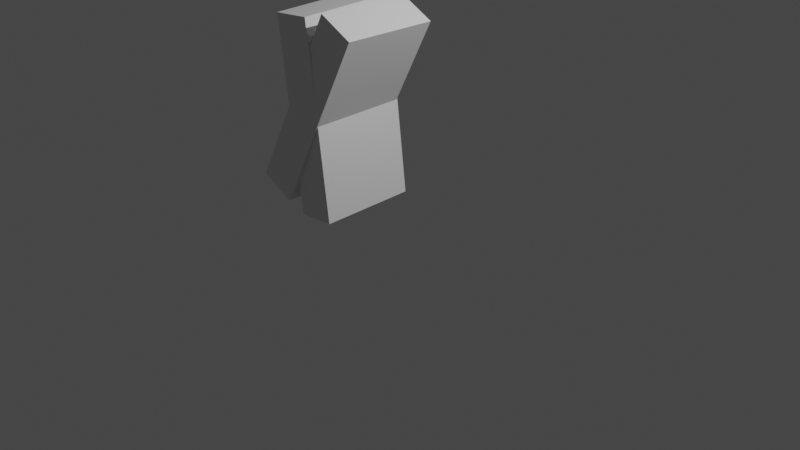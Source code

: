 # Source: door.blend  (saved by Blender 2.80.75; exported with 4.5.12 LTS)
import bpy
from mathutils import Matrix  # noqa: F401  (used for matrix-valued properties, if any)

bpy.ops.wm.read_factory_settings(use_empty=True)
scene = bpy.context.scene
scene.name = 'Scene'

# ---- collections
col_collection = bpy.data.collections.new('Collection'); scene.collection.children.link(col_collection)

# ---- materials (node trees are filled in below, after node groups)
mat_material = bpy.data.materials.new('Material')
mat_material.alpha_threshold = 0.0
mat_material.use_transparent_shadow = False
mat_material.line_color = (0.0, 0.0, 0.0, 1.0)
mat_material_001 = bpy.data.materials.new('Material.001')
mat_material_001.alpha_threshold = 0.0
mat_material_001.use_transparent_shadow = False
mat_material_001.line_color = (0.0, 0.0, 0.0, 1.0)

# ---- material node trees
mat_material.use_nodes = True; mat_material.node_tree.nodes.clear()
_N = mat_material.node_tree.nodes; _L = mat_material.node_tree.links
n0 = _N.new('ShaderNodeOutputMaterial'); n0.name = 'Material Output'; n0.location = (300, 300)
n1 = _N.new('ShaderNodeBsdfPrincipled'); n1.name = 'Principled BSDF'; n1.location = (10, 300)
n1.distribution = 'GGX'
n1.subsurface_method = 'BURLEY'
n1.inputs[2].default_value = 0.4
n1.inputs[3].default_value = 1.45
n1.inputs[27].default_value = (0.0, 0.0, 0.0, 1.0)
n1.inputs[28].default_value = 1.0
_L.new(n1.outputs[0], n0.inputs[0])
n0.is_active_output = True
mat_material_001.use_nodes = True; mat_material_001.node_tree.nodes.clear()
_N = mat_material_001.node_tree.nodes; _L = mat_material_001.node_tree.links
n0 = _N.new('ShaderNodeOutputMaterial'); n0.name = 'Material Output'; n0.location = (300, 300)
n1 = _N.new('ShaderNodeBsdfPrincipled'); n1.name = 'Principled BSDF'; n1.location = (10, 300)
n1.distribution = 'GGX'
n1.subsurface_method = 'BURLEY'
n1.inputs[2].default_value = 0.4
n1.inputs[3].default_value = 1.45
n1.inputs[27].default_value = (0.0, 0.0, 0.0, 1.0)
n1.inputs[28].default_value = 1.0
_L.new(n1.outputs[0], n0.inputs[0])
n0.is_active_output = True

# ---- world
world_world = bpy.data.worlds.new('World'); scene.world = world_world
world_world.use_nodes = True; world_world.node_tree.nodes.clear()
_N = world_world.node_tree.nodes; _L = world_world.node_tree.links
n0 = _N.new('ShaderNodeOutputWorld'); n0.name = 'World Output'; n0.location = (300, 300)
n1 = _N.new('ShaderNodeBackground'); n1.name = 'Background'; n1.location = (10, 300)
n1.inputs[0].default_value = (0.05088, 0.05088, 0.05088, 1.0)
_L.new(n1.outputs[0], n0.inputs[0])
n0.is_active_output = True
world_world.color = (0.05088, 0.05088, 0.05088)
world_world.use_sun_shadow = False
world_world.sun_shadow_jitter_overblur = 0.0

# ---- cameras
cam_camera = bpy.data.cameras.new('Camera')
cam_camera.clip_end = 100.0
cam_camera.ortho_scale = 7.314

# ---- lights
light_light = bpy.data.lights.new('Light', 'POINT')
light_light.transmission_factor = 0.0
light_light.energy = 1000.0
light_light.shadow_soft_size = 0.1
light_light.shadow_maximum_resolution = 0.006
light_light.use_absolute_resolution = True

# ---- meshes
me_cube = bpy.data.meshes.new('Cube')
me_cube.from_pydata([(1.0, 1.0, 1.0), (1.0, 1.0, -1.0), (1.0, -1.0, 1.0), (1.0, -1.0, -1.0), (-1.0, 1.0, 1.0), (-1.0, 1.0, -1.0), (-1.0, -1.0, 1.0), (-1.0, -1.0, -1.0)], [], [(0, 4, 6, 2), (3, 2, 6, 7), (7, 6, 4, 5), (5, 1, 3, 7), (1, 0, 2, 3), (5, 4, 0, 1)])
_uv = me_cube.uv_layers.new(name='UVMap')
_uv.uv.foreach_set('vector', [0.375, 0.0, 0.625, 0.0, 0.625, 0.25, 0.375, 0.25, 0.375, 0.25, 0.625, 0.25, 0.625, 0.5, 0.375, 0.5, 0.375, 0.5, 0.625, 0.5, 0.625, 0.75, 0.375, 0.75, 0.375, 0.75, 0.625, 0.75, 0.625, 1.0, 0.375, 1.0, 0.125, 0.5, 0.375, 0.5, 0.375, 0.75, 0.125, 0.75, 0.625, 0.5, 0.875, 0.5, 0.875, 0.75, 0.625, 0.75])
me_cube.materials.append(mat_material)
me_cube.use_remesh_preserve_volume = False
me_cube.use_remesh_preserve_attributes = False
me_cube.use_mirror_vertex_groups = False
me_cube.update()
me_cube_001 = bpy.data.meshes.new('Cube.001')
me_cube_001.from_pydata([(1.0, 1.0, 1.0), (1.0, 1.0, -1.0), (1.0, -1.0, 1.0), (1.0, -1.0, -1.0), (-1.0, 1.0, 1.0), (-1.0, 1.0, -1.0), (-1.0, -1.0, 1.0), (-1.0, -1.0, -1.0)], [], [(0, 4, 6, 2), (3, 2, 6, 7), (7, 6, 4, 5), (5, 1, 3, 7), (1, 0, 2, 3), (5, 4, 0, 1)])
_uv = me_cube_001.uv_layers.new(name='UVMap')
_uv.uv.foreach_set('vector', [0.375, 0.0, 0.625, 0.0, 0.625, 0.25, 0.375, 0.25, 0.375, 0.25, 0.625, 0.25, 0.625, 0.5, 0.375, 0.5, 0.375, 0.5, 0.625, 0.5, 0.625, 0.75, 0.375, 0.75, 0.375, 0.75, 0.625, 0.75, 0.625, 1.0, 0.375, 1.0, 0.125, 0.5, 0.375, 0.5, 0.375, 0.75, 0.125, 0.75, 0.625, 0.5, 0.875, 0.5, 0.875, 0.75, 0.625, 0.75])
me_cube_001.materials.append(mat_material_001)
me_cube_001.use_remesh_preserve_volume = False
me_cube_001.use_remesh_preserve_attributes = False
me_cube_001.use_mirror_vertex_groups = False
me_cube_001.update()
arm_armature_001 = bpy.data.armatures.new('Armature.001')  # bones are not reproduced

# ---- objects
ob_cube = bpy.data.objects.new('Cube', me_cube)
ob_light = bpy.data.objects.new('Light', light_light)
ob_camera = bpy.data.objects.new('Camera', cam_camera)
ob_cube_001 = bpy.data.objects.new('Cube.001', me_cube_001)
ob_armature = bpy.data.objects.new('Armature', arm_armature_001)

# ---- transforms, parenting, visibility, modifiers, constraints
ob_cube.parent = ob_armature
ob_cube.matrix_parent_inverse = Matrix(((0.8936, -0.01824, 0.4485, -0.2869), (0.009802, 0.9997, 0.02113, 0.05131), (-0.4487, -0.01448, 0.8935, 0.07718), (0.0, -0.0, -0.0, 1.0)))
ob_cube.location = (0.0, -0.5, 0.0)
ob_cube.scale = (0.2, 0.5, 1.0)
ob_cube.lock_rotations_4d = False
ob_cube.empty_display_type = 'ARROWS'
ob_cube.lineart.crease_threshold = 0.0
_vg = ob_cube.vertex_groups.new(name='Bone')
_vg.add([0, 1, 2, 3, 4, 5, 6, 7], 1.0, 'REPLACE')
_m = ob_cube.modifiers.new('Armature', 'ARMATURE')
ob_light.location = (4.076, 1.005, 5.904)
ob_light.rotation_euler = (0.6503, 0.05522, 1.866)
ob_light.lock_rotations_4d = False
ob_light.empty_display_type = 'ARROWS'
ob_light.color = (0.0, 0.0, 0.0, 0.0)
ob_light.lineart.crease_threshold = 0.0
ob_camera.location = (7.359, -6.926, 4.958)
ob_camera.rotation_euler = (1.109, 0.0, 0.8149)
ob_camera.lock_rotations_4d = False
ob_camera.empty_display_type = 'ARROWS'
ob_camera.color = (0.0, 0.0, 0.0, 0.0)
ob_camera.display_type = 'WIRE'
ob_camera.lineart.crease_threshold = 0.0
ob_cube_001.parent = ob_armature
ob_cube_001.matrix_parent_inverse = Matrix(((0.9958, -0.0003046, 0.09119, -0.2956), (-0.00294, -0.9996, 0.02876, 0.06329), (0.09114, -0.02891, -0.9954, 0.02785), (0.0, 0.0, 0.0, 1.0)))
ob_cube_001.location = (0.0, 0.5, 0.0)
ob_cube_001.scale = (0.2, 0.5, 1.0)
ob_cube_001.lock_rotations_4d = False
ob_cube_001.empty_display_type = 'ARROWS'
ob_cube_001.lineart.crease_threshold = 0.0
_vg = ob_cube_001.vertex_groups.new(name='Bone')
_vg.add([0, 1, 2, 3, 4, 5, 6, 7], 1.0, 'REPLACE')
_m = ob_cube_001.modifiers.new('Armature', 'ARMATURE')
ob_armature.location = (0.0, 0.0, 1.224)
ob_armature.lineart.crease_threshold = 0.0

# ---- collection membership
col_collection.objects.link(ob_cube)
col_collection.objects.link(ob_light)
col_collection.objects.link(ob_camera)
col_collection.objects.link(ob_cube_001)
col_collection.objects.link(ob_armature)

# ---- scene / render settings (as saved in the file)
scene.camera = ob_camera
scene.frame_start = 1; scene.frame_end = 30; scene.frame_set(1)
scene.render.engine = 'BLENDER_EEVEE_NEXT'
scene.cycles.use_denoising = False
scene.cycles.samples = 128
scene.cycles.sampling_pattern = 'TABULATED_SOBOL'
scene.cycles.use_adaptive_sampling = False
scene.cycles.use_light_tree = False
scene.view_settings.view_transform = 'Filmic'
bpy.context.view_layer.update()

